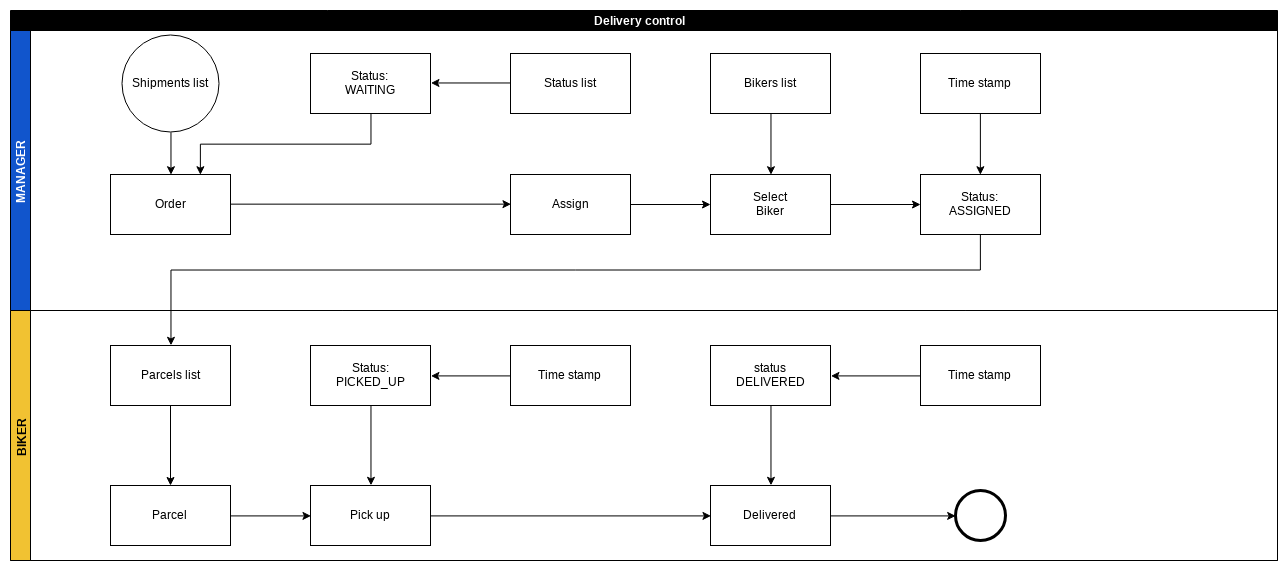

The diagram above was exported from draw.io. Its source (the exported page's mxGraphModel, read from the mxfile embedded in the PNG):
<mxGraphModel dx="1546" dy="824" grid="1" gridSize="10" guides="1" tooltips="1" connect="1" arrows="1" fold="1" page="1" pageScale="1" pageWidth="827" pageHeight="1169" math="0" shadow="0">
  <root>
    <mxCell id="0" />
    <mxCell id="1" parent="0" />
    <mxCell id="2" value="Delivery control" style="swimlane;html=1;childLayout=stackLayout;horizontal=1;startSize=20;horizontalStack=0;strokeColor=#000000;fillColor=#000000;gradientColor=none;fontColor=#FFFFFF;align=center;" vertex="1" parent="1">
      <mxGeometry x="10" y="180" width="1267" height="550" as="geometry" />
    </mxCell>
    <mxCell id="3" value="MANAGER" style="swimlane;html=1;startSize=20;horizontal=0;fillColor=#1155cc;fontColor=#FFFFFF;" vertex="1" parent="2">
      <mxGeometry y="20" width="1267" height="280" as="geometry" />
    </mxCell>
    <mxCell id="4" style="edgeStyle=orthogonalEdgeStyle;rounded=0;html=1;exitX=0.5;exitY=1;entryX=0.75;entryY=0;jettySize=auto;orthogonalLoop=1;" edge="1" parent="3" source="5" target="15">
      <mxGeometry relative="1" as="geometry" />
    </mxCell>
    <mxCell id="5" value="Status:&lt;br&gt;WAITING" style="rounded=0;whiteSpace=wrap;html=1;fillColor=#ffffff;strokeColor=#000000;" vertex="1" parent="3">
      <mxGeometry x="300" y="23" width="120" height="60" as="geometry" />
    </mxCell>
    <mxCell id="6" value="" style="edgeStyle=orthogonalEdgeStyle;rounded=0;html=1;jettySize=auto;orthogonalLoop=1;" edge="1" parent="3" source="7" target="9">
      <mxGeometry relative="1" as="geometry" />
    </mxCell>
    <mxCell id="7" value="Assign&lt;br&gt;" style="rounded=0;whiteSpace=wrap;html=1;fillColor=#ffffff;strokeColor=#000000;" vertex="1" parent="3">
      <mxGeometry x="500" y="144" width="120" height="60" as="geometry" />
    </mxCell>
    <mxCell id="8" value="" style="edgeStyle=orthogonalEdgeStyle;rounded=0;html=1;jettySize=auto;orthogonalLoop=1;" edge="1" parent="3" source="9" target="10">
      <mxGeometry relative="1" as="geometry" />
    </mxCell>
    <mxCell id="9" value="Select&lt;br&gt;Biker&lt;br&gt;" style="rounded=0;whiteSpace=wrap;html=1;fillColor=#ffffff;strokeColor=#000000;" vertex="1" parent="3">
      <mxGeometry x="700" y="144" width="120" height="60" as="geometry" />
    </mxCell>
    <mxCell id="10" value="Status:&lt;br&gt;ASSIGNED&lt;br&gt;" style="rounded=0;whiteSpace=wrap;html=1;fillColor=#ffffff;strokeColor=#000000;" vertex="1" parent="3">
      <mxGeometry x="910" y="144" width="120" height="60" as="geometry" />
    </mxCell>
    <mxCell id="11" style="edgeStyle=orthogonalEdgeStyle;rounded=0;html=1;exitX=0.5;exitY=1;entryX=0.5;entryY=0;jettySize=auto;orthogonalLoop=1;" edge="1" parent="3" source="12" target="9">
      <mxGeometry relative="1" as="geometry" />
    </mxCell>
    <mxCell id="12" value="Bikers list" style="rounded=0;whiteSpace=wrap;html=1;fillColor=#FFFFFF;" vertex="1" parent="3">
      <mxGeometry x="700" y="23" width="120" height="60" as="geometry" />
    </mxCell>
    <mxCell id="13" style="edgeStyle=orthogonalEdgeStyle;rounded=0;html=1;exitX=0;exitY=0.5;entryX=1;entryY=0.5;jettySize=auto;orthogonalLoop=1;" edge="1" parent="3" source="14" target="5">
      <mxGeometry relative="1" as="geometry" />
    </mxCell>
    <mxCell id="14" value="Status list" style="rounded=0;whiteSpace=wrap;html=1;fillColor=#FFFFFF;" vertex="1" parent="3">
      <mxGeometry x="500" y="23" width="120" height="60" as="geometry" />
    </mxCell>
    <mxCell id="15" value="Order" style="rounded=0;whiteSpace=wrap;html=1;fillColor=#ffffff;strokeColor=#000000;" vertex="1" parent="3">
      <mxGeometry x="100" y="144" width="120" height="60" as="geometry" />
    </mxCell>
    <mxCell id="16" style="edgeStyle=orthogonalEdgeStyle;rounded=0;html=1;exitX=0.5;exitY=1;entryX=0.5;entryY=0;jettySize=auto;orthogonalLoop=1;" edge="1" parent="3" source="17" target="10">
      <mxGeometry relative="1" as="geometry" />
    </mxCell>
    <mxCell id="17" value="Time stamp" style="rounded=0;whiteSpace=wrap;html=1;fillColor=#ffffff;strokeColor=#000000;" vertex="1" parent="3">
      <mxGeometry x="910" y="23" width="120" height="60" as="geometry" />
    </mxCell>
    <mxCell id="18" style="edgeStyle=orthogonalEdgeStyle;rounded=0;html=1;exitX=1;exitY=0.5;jettySize=auto;orthogonalLoop=1;entryX=0;entryY=0.5;" edge="1" parent="3" source="15" target="7">
      <mxGeometry relative="1" as="geometry">
        <mxPoint x="470" y="180" as="targetPoint" />
      </mxGeometry>
    </mxCell>
    <mxCell id="19" style="edgeStyle=orthogonalEdgeStyle;rounded=0;html=1;exitX=0.5;exitY=1;entryX=0.5;entryY=0;jettySize=auto;orthogonalLoop=1;" edge="1" parent="3" source="20" target="15">
      <mxGeometry relative="1" as="geometry" />
    </mxCell>
    <mxCell id="20" value="&lt;span&gt;Shipments list&lt;/span&gt;" style="ellipse;whiteSpace=wrap;html=1;aspect=fixed;fillColor=#FFFFFF;" vertex="1" parent="3">
      <mxGeometry x="111.5" y="4.5" width="97" height="97" as="geometry" />
    </mxCell>
    <mxCell id="21" value="BIKER" style="swimlane;html=1;startSize=20;horizontal=0;fillColor=#f1c232;" vertex="1" parent="2">
      <mxGeometry y="300" width="1267" height="250" as="geometry" />
    </mxCell>
    <mxCell id="22" value="" style="edgeStyle=orthogonalEdgeStyle;rounded=0;html=1;jettySize=auto;orthogonalLoop=1;" edge="1" parent="21" source="23" target="25">
      <mxGeometry relative="1" as="geometry" />
    </mxCell>
    <mxCell id="23" value="Parcels list" style="rounded=0;whiteSpace=wrap;html=1;fillColor=#ffffff;strokeColor=#000000;" vertex="1" parent="21">
      <mxGeometry x="100" y="35" width="120" height="60" as="geometry" />
    </mxCell>
    <mxCell id="24" style="edgeStyle=orthogonalEdgeStyle;rounded=0;html=1;exitX=1;exitY=0.5;entryX=0;entryY=0.5;jettySize=auto;orthogonalLoop=1;" edge="1" parent="21" source="25" target="27">
      <mxGeometry relative="1" as="geometry" />
    </mxCell>
    <mxCell id="25" value="Parcel" style="rounded=0;whiteSpace=wrap;html=1;fillColor=#ffffff;strokeColor=#000000;" vertex="1" parent="21">
      <mxGeometry x="100" y="175" width="120" height="60" as="geometry" />
    </mxCell>
    <mxCell id="26" style="edgeStyle=orthogonalEdgeStyle;rounded=0;html=1;exitX=1;exitY=0.5;entryX=0;entryY=0.5;jettySize=auto;orthogonalLoop=1;" edge="1" parent="21" source="27" target="31">
      <mxGeometry relative="1" as="geometry" />
    </mxCell>
    <mxCell id="27" value="Pick up&lt;br&gt;" style="rounded=0;whiteSpace=wrap;html=1;fillColor=#ffffff;strokeColor=#000000;" vertex="1" parent="21">
      <mxGeometry x="300" y="175" width="120" height="60" as="geometry" />
    </mxCell>
    <mxCell id="28" style="edgeStyle=orthogonalEdgeStyle;rounded=0;html=1;exitX=0.5;exitY=1;entryX=0.5;entryY=0;jettySize=auto;orthogonalLoop=1;" edge="1" parent="21" source="29" target="27">
      <mxGeometry relative="1" as="geometry" />
    </mxCell>
    <mxCell id="29" value="Status:&lt;br&gt;PICKED_UP&lt;br&gt;" style="rounded=0;whiteSpace=wrap;html=1;fillColor=#ffffff;strokeColor=#000000;" vertex="1" parent="21">
      <mxGeometry x="300" y="35" width="120" height="60" as="geometry" />
    </mxCell>
    <mxCell id="30" style="edgeStyle=orthogonalEdgeStyle;rounded=0;html=1;exitX=1;exitY=0.5;entryX=0;entryY=0.5;jettySize=auto;orthogonalLoop=1;" edge="1" parent="21" source="31" target="36">
      <mxGeometry relative="1" as="geometry" />
    </mxCell>
    <mxCell id="31" value="Delivered&lt;br&gt;" style="rounded=0;whiteSpace=wrap;html=1;fillColor=#ffffff;strokeColor=#000000;" vertex="1" parent="21">
      <mxGeometry x="700" y="175" width="120" height="60" as="geometry" />
    </mxCell>
    <mxCell id="32" style="edgeStyle=orthogonalEdgeStyle;rounded=0;html=1;exitX=0.5;exitY=1;entryX=0.5;entryY=0;jettySize=auto;orthogonalLoop=1;" edge="1" parent="21" source="33" target="31">
      <mxGeometry relative="1" as="geometry" />
    </mxCell>
    <mxCell id="33" value="status&lt;br&gt;DELIVERED&lt;br&gt;" style="rounded=0;whiteSpace=wrap;html=1;fillColor=#ffffff;strokeColor=#000000;" vertex="1" parent="21">
      <mxGeometry x="700" y="35" width="120" height="60" as="geometry" />
    </mxCell>
    <mxCell id="34" style="edgeStyle=orthogonalEdgeStyle;rounded=0;html=1;exitX=0;exitY=0.5;entryX=1;entryY=0.5;jettySize=auto;orthogonalLoop=1;" edge="1" parent="21" source="35" target="29">
      <mxGeometry relative="1" as="geometry" />
    </mxCell>
    <mxCell id="35" value="Time stamp" style="rounded=0;whiteSpace=wrap;html=1;fillColor=#ffffff;strokeColor=#000000;" vertex="1" parent="21">
      <mxGeometry x="500" y="35" width="120" height="60" as="geometry" />
    </mxCell>
    <mxCell id="36" value="" style="shape=mxgraph.bpmn.shape;html=1;verticalLabelPosition=bottom;labelBackgroundColor=#ffffff;verticalAlign=top;align=center;perimeter=ellipsePerimeter;outlineConnect=0;outline=end;symbol=general;strokeColor=#000000;fillColor=#FFFFFF;" vertex="1" parent="21">
      <mxGeometry x="945" y="180" width="50" height="50" as="geometry" />
    </mxCell>
    <mxCell id="37" style="edgeStyle=orthogonalEdgeStyle;rounded=0;orthogonalLoop=1;jettySize=auto;html=1;exitX=0;exitY=0.5;exitDx=0;exitDy=0;entryX=1;entryY=0.5;entryDx=0;entryDy=0;" edge="1" parent="21" source="38" target="33">
      <mxGeometry relative="1" as="geometry" />
    </mxCell>
    <mxCell id="38" value="Time stamp" style="rounded=0;whiteSpace=wrap;html=1;fillColor=#ffffff;strokeColor=#000000;" vertex="1" parent="21">
      <mxGeometry x="910" y="35" width="120" height="60" as="geometry" />
    </mxCell>
    <mxCell id="39" style="edgeStyle=orthogonalEdgeStyle;rounded=0;html=1;exitX=0.5;exitY=1;entryX=0.5;entryY=0;jettySize=auto;orthogonalLoop=1;" edge="1" parent="2" source="10" target="23">
      <mxGeometry relative="1" as="geometry">
        <Array as="points">
          <mxPoint x="970" y="260" />
          <mxPoint x="160" y="260" />
        </Array>
      </mxGeometry>
    </mxCell>
  </root>
</mxGraphModel>